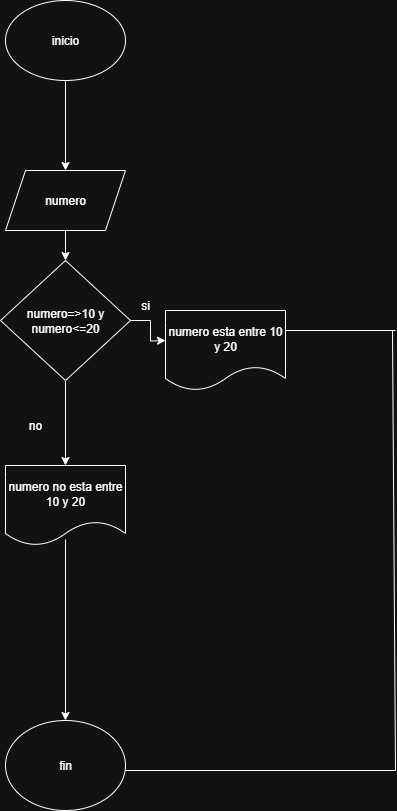

The diagram above was exported from draw.io. Its source (the exported page's mxGraphModel, read from the mxfile embedded in the PNG):
<mxGraphModel dx="872" dy="473" grid="1" gridSize="10" guides="1" tooltips="1" connect="1" arrows="1" fold="1" page="1" pageScale="1" pageWidth="827" pageHeight="1169" math="0" shadow="0">
  <root>
    <mxCell id="OCmgSQA0dvR6ypMtMJYK-0" />
    <mxCell id="OCmgSQA0dvR6ypMtMJYK-1" parent="OCmgSQA0dvR6ypMtMJYK-0" />
    <mxCell id="OCmgSQA0dvR6ypMtMJYK-2" value="" style="edgeStyle=orthogonalEdgeStyle;rounded=0;orthogonalLoop=1;jettySize=auto;html=1;" parent="OCmgSQA0dvR6ypMtMJYK-1" source="OCmgSQA0dvR6ypMtMJYK-3" target="OCmgSQA0dvR6ypMtMJYK-5" edge="1">
      <mxGeometry relative="1" as="geometry" />
    </mxCell>
    <mxCell id="OCmgSQA0dvR6ypMtMJYK-3" value="inicio" style="ellipse;whiteSpace=wrap;html=1;" parent="OCmgSQA0dvR6ypMtMJYK-1" vertex="1">
      <mxGeometry x="330" y="70" width="120" height="80" as="geometry" />
    </mxCell>
    <mxCell id="OCmgSQA0dvR6ypMtMJYK-4" value="" style="edgeStyle=orthogonalEdgeStyle;rounded=0;orthogonalLoop=1;jettySize=auto;html=1;" parent="OCmgSQA0dvR6ypMtMJYK-1" source="OCmgSQA0dvR6ypMtMJYK-5" target="OCmgSQA0dvR6ypMtMJYK-8" edge="1">
      <mxGeometry relative="1" as="geometry" />
    </mxCell>
    <mxCell id="OCmgSQA0dvR6ypMtMJYK-5" value="numero" style="shape=parallelogram;perimeter=parallelogramPerimeter;whiteSpace=wrap;html=1;fixedSize=1;" parent="OCmgSQA0dvR6ypMtMJYK-1" vertex="1">
      <mxGeometry x="330" y="240" width="120" height="60" as="geometry" />
    </mxCell>
    <mxCell id="OCmgSQA0dvR6ypMtMJYK-6" value="" style="edgeStyle=orthogonalEdgeStyle;rounded=0;orthogonalLoop=1;jettySize=auto;html=1;" parent="OCmgSQA0dvR6ypMtMJYK-1" source="OCmgSQA0dvR6ypMtMJYK-8" edge="1">
      <mxGeometry relative="1" as="geometry">
        <mxPoint x="490" y="410" as="targetPoint" />
      </mxGeometry>
    </mxCell>
    <mxCell id="OCmgSQA0dvR6ypMtMJYK-7" value="" style="edgeStyle=orthogonalEdgeStyle;rounded=0;orthogonalLoop=1;jettySize=auto;html=1;" parent="OCmgSQA0dvR6ypMtMJYK-1" source="OCmgSQA0dvR6ypMtMJYK-8" target="OCmgSQA0dvR6ypMtMJYK-16" edge="1">
      <mxGeometry relative="1" as="geometry" />
    </mxCell>
    <mxCell id="OCmgSQA0dvR6ypMtMJYK-8" value="numero=&amp;gt;10 y numero&amp;lt;=20" style="rhombus;whiteSpace=wrap;html=1;" parent="OCmgSQA0dvR6ypMtMJYK-1" vertex="1">
      <mxGeometry x="325" y="330" width="130" height="120" as="geometry" />
    </mxCell>
    <mxCell id="OCmgSQA0dvR6ypMtMJYK-9" value="si" style="text;html=1;align=center;verticalAlign=middle;whiteSpace=wrap;rounded=0;" parent="OCmgSQA0dvR6ypMtMJYK-1" vertex="1">
      <mxGeometry x="440" y="360" width="60" height="30" as="geometry" />
    </mxCell>
    <mxCell id="OCmgSQA0dvR6ypMtMJYK-10" value="no" style="text;html=1;align=center;verticalAlign=middle;whiteSpace=wrap;rounded=0;" parent="OCmgSQA0dvR6ypMtMJYK-1" vertex="1">
      <mxGeometry x="330" y="480" width="60" height="30" as="geometry" />
    </mxCell>
    <mxCell id="OCmgSQA0dvR6ypMtMJYK-11" value="fin" style="ellipse;whiteSpace=wrap;html=1;" parent="OCmgSQA0dvR6ypMtMJYK-1" vertex="1">
      <mxGeometry x="330" y="790" width="120" height="90" as="geometry" />
    </mxCell>
    <mxCell id="OCmgSQA0dvR6ypMtMJYK-12" value="" style="endArrow=none;html=1;rounded=0;" parent="OCmgSQA0dvR6ypMtMJYK-1" edge="1">
      <mxGeometry width="50" height="50" relative="1" as="geometry">
        <mxPoint x="610" y="400" as="sourcePoint" />
        <mxPoint x="720" y="400" as="targetPoint" />
      </mxGeometry>
    </mxCell>
    <mxCell id="OCmgSQA0dvR6ypMtMJYK-13" value="" style="endArrow=none;html=1;rounded=0;" parent="OCmgSQA0dvR6ypMtMJYK-1" edge="1">
      <mxGeometry width="50" height="50" relative="1" as="geometry">
        <mxPoint x="450" y="840" as="sourcePoint" />
        <mxPoint x="720" y="840" as="targetPoint" />
      </mxGeometry>
    </mxCell>
    <mxCell id="OCmgSQA0dvR6ypMtMJYK-14" value="" style="endArrow=none;html=1;rounded=0;" parent="OCmgSQA0dvR6ypMtMJYK-1" edge="1">
      <mxGeometry width="50" height="50" relative="1" as="geometry">
        <mxPoint x="717" y="400" as="sourcePoint" />
        <mxPoint x="720" y="840" as="targetPoint" />
      </mxGeometry>
    </mxCell>
    <mxCell id="OCmgSQA0dvR6ypMtMJYK-15" value="numero esta entre 10 y 20" style="shape=document;whiteSpace=wrap;html=1;boundedLbl=1;" parent="OCmgSQA0dvR6ypMtMJYK-1" vertex="1">
      <mxGeometry x="490" y="380" width="120" height="80" as="geometry" />
    </mxCell>
    <mxCell id="OCmgSQA0dvR6ypMtMJYK-16" value="numero no esta entre 10 y 20" style="shape=document;whiteSpace=wrap;html=1;boundedLbl=1;" parent="OCmgSQA0dvR6ypMtMJYK-1" vertex="1">
      <mxGeometry x="330" y="535" width="120" height="80" as="geometry" />
    </mxCell>
    <mxCell id="OCmgSQA0dvR6ypMtMJYK-17" value="" style="endArrow=classic;html=1;rounded=0;entryX=0.5;entryY=0;entryDx=0;entryDy=0;exitX=0.5;exitY=0.925;exitDx=0;exitDy=0;exitPerimeter=0;" parent="OCmgSQA0dvR6ypMtMJYK-1" source="OCmgSQA0dvR6ypMtMJYK-16" target="OCmgSQA0dvR6ypMtMJYK-11" edge="1">
      <mxGeometry width="50" height="50" relative="1" as="geometry">
        <mxPoint x="350" y="710" as="sourcePoint" />
        <mxPoint x="400" y="660" as="targetPoint" />
      </mxGeometry>
    </mxCell>
  </root>
</mxGraphModel>